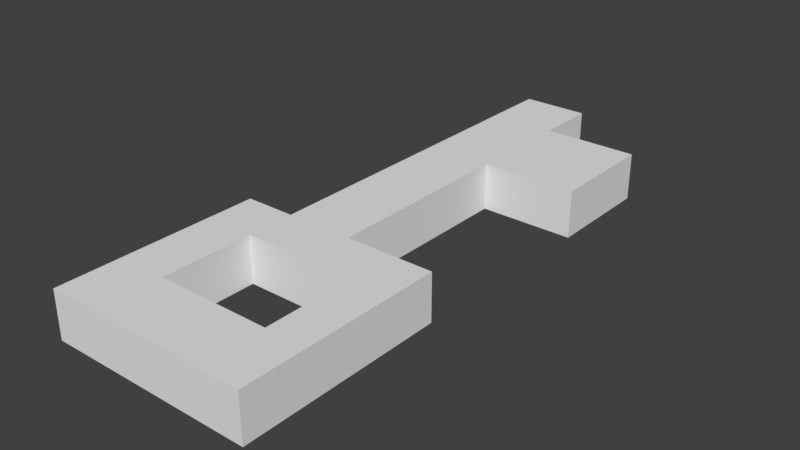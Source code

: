 # Source: Key.blend  (saved by Blender 2.78.0; exported with 4.5.12 LTS)
import bpy
from mathutils import Matrix  # noqa: F401  (used for matrix-valued properties, if any)

bpy.ops.wm.read_factory_settings(use_empty=True)
scene = bpy.context.scene
scene.name = 'Scene'

# ---- collections
col_collection_1 = bpy.data.collections.new('Collection 1'); scene.collection.children.link(col_collection_1)

# ---- world
world_world = bpy.data.worlds.new('World'); scene.world = world_world
world_world.color = (0.05088, 0.05088, 0.05088)
world_world.use_sun_shadow = False
world_world.sun_shadow_jitter_overblur = 0.0
world_world.cycles.sampling_method = 'MANUAL'

# ---- meshes
me_cube_001 = bpy.data.meshes.new('Cube.001')
me_cube_001.from_pydata([(-0.03318, -0.137, -0.01386), (-0.03318, -0.137, 0.01386), (-0.03318, 0.2001, -0.01386), (-0.03318, 0.2001, 0.01386), (0.03395, -0.137, -0.01386), (0.03395, -0.137, 0.01386), (0.006145, 0.2001, -0.01386), (0.006145, 0.2001, 0.01386), (-0.03318, -0.09901, -0.01386), (-0.03318, -0.09901, 0.01386), (0.03395, -0.09901, -0.01386), (0.03395, -0.09901, 0.01386), (-0.03318, -0.04467, 0.01386), (0.03395, -0.04467, -0.01386), (-0.03318, -0.04467, -0.01386), (0.03395, -0.04467, 0.01386), (-0.03318, -0.01608, 0.01386), (0.006145, -0.01608, -0.01386), (-0.03318, -0.01608, -0.01386), (0.006145, -0.01608, 0.01386), (0.05842, -0.09901, 0.01386), (0.05842, -0.137, 0.01386), (0.05842, -0.137, -0.01386), (0.05842, -0.09901, -0.01386), (0.05842, -0.04467, 0.01386), (0.05842, -0.04467, -0.01386), (0.05842, -0.01608, 0.01386), (0.05842, -0.01608, -0.01386), (-0.06285, -0.09901, -0.01386), (-0.06285, -0.137, -0.01386), (-0.06285, -0.137, 0.01386), (-0.06285, -0.04467, -0.01386), (-0.06285, -0.09901, 0.01386), (-0.06285, -0.04467, 0.01386), (-0.06285, -0.01608, -0.01386), (-0.06285, -0.01608, 0.01386), (-0.03318, 0.09908, 0.01386), (0.006145, 0.09908, -0.01386), (-0.03318, 0.09908, -0.01386), (0.006145, 0.09908, 0.01386), (-0.03318, 0.1632, 0.01386), (0.006145, 0.1632, -0.01386), (-0.03318, 0.1632, -0.01386), (0.006145, 0.1632, 0.01386), (0.0618, 0.1632, 0.01386), (0.0618, 0.09908, 0.01386), (0.0618, 0.09908, -0.01386), (0.0618, 0.1632, -0.01386)], [], [(42, 40, 3, 2), (2, 3, 7, 6), (19, 15, 24, 26), (4, 5, 1, 0), (8, 10, 4, 0), (11, 9, 1, 5), (10, 11, 15, 13), (8, 9, 11, 10), (17, 19, 26, 27), (12, 16, 35, 33), (4, 10, 23, 22), (18, 17, 13, 14), (19, 16, 12, 15), (14, 8, 28, 31), (39, 36, 16, 19), (38, 37, 17, 18), (37, 39, 19, 17), (0, 1, 30, 29), (23, 20, 21, 22), (25, 24, 20, 23), (27, 26, 24, 25), (10, 13, 25, 23), (11, 5, 21, 20), (15, 11, 20, 24), (5, 4, 22, 21), (13, 17, 27, 25), (29, 30, 32, 28), (28, 32, 33, 31), (31, 33, 35, 34), (16, 18, 34, 35), (1, 9, 32, 30), (18, 14, 31, 34), (8, 0, 29, 28), (9, 12, 33, 32), (13, 15, 12, 14), (14, 12, 9, 8), (39, 37, 46, 45), (42, 41, 37, 38), (43, 40, 36, 39), (18, 16, 36, 38), (7, 3, 40, 43), (2, 6, 41, 42), (6, 7, 43, 41), (38, 36, 40, 42), (47, 44, 45, 46), (37, 41, 47, 46), (43, 39, 45, 44), (41, 43, 44, 47)])
me_cube_001.use_remesh_preserve_volume = False
me_cube_001.use_remesh_preserve_attributes = False
me_cube_001.use_mirror_vertex_groups = False
me_cube_001.update()

# ---- objects
ob_cube_001 = bpy.data.objects.new('Cube.001', me_cube_001)

# ---- transforms, parenting, visibility, modifiers, constraints
ob_cube_001.location = (0.0, 0.0, 0.0)
ob_cube_001.lineart.crease_threshold = 0.0

# ---- collection membership
col_collection_1.objects.link(ob_cube_001)

# ---- scene / render settings (as saved in the file)
scene.frame_start = 1; scene.frame_end = 250; scene.frame_set(1)
scene.render.engine = 'BLENDER_EEVEE_NEXT'
scene.render.resolution_percentage = 50
scene.render.dither_intensity = 0.0
scene.cycles.use_denoising = False
scene.cycles.samples = 128
scene.cycles.sampling_pattern = 'TABULATED_SOBOL'
scene.cycles.light_sampling_threshold = 0.0
scene.cycles.use_adaptive_sampling = False
scene.cycles.use_light_tree = False
scene.cycles.blur_glossy = 0.0
scene.cycles.sample_clamp_indirect = 0.0
scene.view_settings.view_transform = 'Standard'
bpy.context.view_layer.update()

# ---- added for rendering (the .blend has no active camera and no usable light): camera, sun
cam_auto = bpy.data.cameras.new('AutoCamera')
cam_auto.lens = 50.0
cam_auto.sensor_width = 36.0
cam_auto.clip_end = 1000.0
ob_auto_camera = bpy.data.objects.new('AutoCamera', cam_auto)
scene.collection.objects.link(ob_auto_camera)
ob_auto_camera.location = (0.332968, -0.36865, 0.266796)
ob_auto_camera.rotation_euler = (1.09748, -7.21219e-08, 0.694738)
scene.camera = ob_auto_camera
light_auto_sun = bpy.data.lights.new('AutoSun', 'SUN')
light_auto_sun.energy = 3.0
light_auto_sun.angle = 0.0523599
ob_auto_sun = bpy.data.objects.new('AutoSun', light_auto_sun)
scene.collection.objects.link(ob_auto_sun)
ob_auto_sun.rotation_euler = (0.872665, 0.174533, 0.523599)
bpy.context.view_layer.update()
